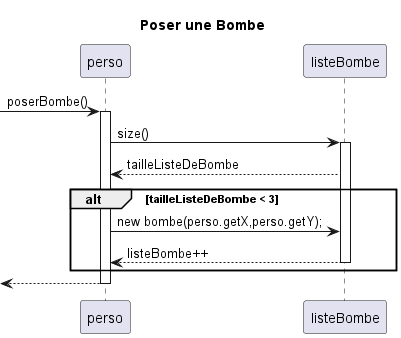

The diagram above was rendered by PlantUML. Its source (embedded in the PNG):
@startuml
title:"Poser une Bombe"

participant perso
participant listeBombe


->perso:poserBombe()
activate perso
perso-> listeBombe:size()
activate listeBombe
perso <-- listeBombe:tailleListeDeBombe
alt tailleListeDeBombe < 3
perso -> listeBombe:new bombe(perso.getX,perso.getY);
listeBombe-->perso:listeBombe++
deactivate listeBombe
end
<-- perso
deactivate perso


@enduml